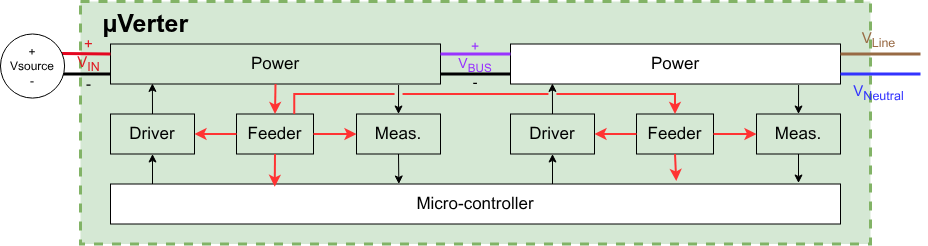

The diagram above was exported from draw.io. Its source (the exported page's mxGraphModel, read from the mxfile embedded in the PNG):
<mxGraphModel dx="1578" dy="1396" grid="1" gridSize="10" guides="1" tooltips="1" connect="1" arrows="1" fold="1" page="1" pageScale="1" pageWidth="850" pageHeight="1100" math="0" shadow="0">
  <root>
    <mxCell id="0" />
    <mxCell id="1" parent="0" />
    <mxCell id="15" value="&amp;nbsp; &amp;nbsp;&lt;b&gt;µVerter&lt;/b&gt;" style="rounded=0;whiteSpace=wrap;html=1;fillColor=#d5e8d4;strokeColor=#82b366;strokeWidth=3;dashed=1;align=left;verticalAlign=top;fontSize=25;" parent="1" vertex="1">
      <mxGeometry x="30" y="429" width="790" height="242.5" as="geometry" />
    </mxCell>
    <mxCell id="74" value="" style="edgeStyle=none;html=1;exitX=0.873;exitY=1.025;exitDx=0;exitDy=0;exitPerimeter=0;entryX=0.5;entryY=0;entryDx=0;entryDy=0;fontSize=17;" parent="1" source="75" target="77" edge="1">
      <mxGeometry relative="1" as="geometry" />
    </mxCell>
    <mxCell id="75" value="Power" style="whiteSpace=wrap;html=1;fontSize=17;fillColor=none;" parent="1" vertex="1">
      <mxGeometry x="60" y="471.5" width="330" height="40" as="geometry" />
    </mxCell>
    <mxCell id="76" value="" style="edgeStyle=none;html=1;exitX=0.5;exitY=1;exitDx=0;exitDy=0;entryX=0.395;entryY=0;entryDx=0;entryDy=0;entryPerimeter=0;fontSize=17;" parent="1" source="77" target="79" edge="1">
      <mxGeometry relative="1" as="geometry">
        <mxPoint x="348" y="609.5" as="targetPoint" />
      </mxGeometry>
    </mxCell>
    <mxCell id="77" value="Meas." style="whiteSpace=wrap;html=1;fontSize=17;fillColor=none;" parent="1" vertex="1">
      <mxGeometry x="306" y="541.5" width="84" height="40" as="geometry" />
    </mxCell>
    <mxCell id="78" value="" style="edgeStyle=none;html=1;entryX=0.5;entryY=1;entryDx=0;entryDy=0;fontSize=17;" parent="1" target="81" edge="1">
      <mxGeometry relative="1" as="geometry">
        <mxPoint x="102" y="611.5" as="sourcePoint" />
      </mxGeometry>
    </mxCell>
    <mxCell id="79" value="Micro-controller" style="whiteSpace=wrap;html=1;fontSize=17;" parent="1" vertex="1">
      <mxGeometry x="60" y="611.5" width="730" height="40" as="geometry" />
    </mxCell>
    <mxCell id="80" value="" style="html=1;exitX=0.5;exitY=0;exitDx=0;exitDy=0;entryX=0.127;entryY=0.985;entryDx=0;entryDy=0;entryPerimeter=0;fontSize=17;" parent="1" source="81" target="75" edge="1">
      <mxGeometry relative="1" as="geometry">
        <mxPoint x="100" y="511.5" as="targetPoint" />
      </mxGeometry>
    </mxCell>
    <mxCell id="81" value="Driver" style="whiteSpace=wrap;html=1;fontSize=17;fillColor=none;" parent="1" vertex="1">
      <mxGeometry x="60" y="541.5" width="84" height="40" as="geometry" />
    </mxCell>
    <mxCell id="82" value="Feeder" style="whiteSpace=wrap;html=1;fontSize=17;fillColor=none;" parent="1" vertex="1">
      <mxGeometry x="186" y="541.5" width="77" height="40" as="geometry" />
    </mxCell>
    <mxCell id="83" value="" style="edgeStyle=none;orthogonalLoop=1;jettySize=auto;html=1;exitX=0.5;exitY=1;exitDx=0;exitDy=0;entryX=0.5;entryY=0;entryDx=0;entryDy=0;strokeWidth=2;strokeColor=#FF3333;fontSize=17;" parent="1" source="75" target="82" edge="1">
      <mxGeometry width="100" relative="1" as="geometry">
        <mxPoint x="215" y="511.5" as="sourcePoint" />
        <mxPoint x="213.5" y="541.5" as="targetPoint" />
        <Array as="points" />
      </mxGeometry>
    </mxCell>
    <mxCell id="84" value="" style="edgeStyle=none;orthogonalLoop=1;jettySize=auto;html=1;exitX=1;exitY=0.5;exitDx=0;exitDy=0;entryX=0;entryY=0.5;entryDx=0;entryDy=0;strokeWidth=2;strokeColor=#FF3333;fontSize=17;" parent="1" source="82" target="77" edge="1">
      <mxGeometry width="100" relative="1" as="geometry">
        <mxPoint x="181" y="568.1666666666666" as="sourcePoint" />
        <mxPoint x="195" y="588.1666666666666" as="targetPoint" />
        <Array as="points" />
      </mxGeometry>
    </mxCell>
    <mxCell id="85" value="" style="edgeStyle=none;orthogonalLoop=1;jettySize=auto;html=1;exitX=0.5;exitY=1;exitDx=0;exitDy=0;entryX=0.225;entryY=0.071;entryDx=0;entryDy=0;strokeWidth=2;strokeColor=#FF3333;entryPerimeter=0;fontSize=17;" parent="1" source="82" target="79" edge="1">
      <mxGeometry width="100" relative="1" as="geometry">
        <mxPoint x="272" y="588.1666666666666" as="sourcePoint" />
        <mxPoint x="293" y="568.1666666666666" as="targetPoint" />
        <Array as="points" />
      </mxGeometry>
    </mxCell>
    <mxCell id="86" value="" style="edgeStyle=none;orthogonalLoop=1;jettySize=auto;html=1;exitX=0;exitY=0.5;exitDx=0;exitDy=0;entryX=1;entryY=0.5;entryDx=0;entryDy=0;strokeWidth=2;strokeColor=#FF3333;fontSize=17;" parent="1" source="82" target="81" edge="1">
      <mxGeometry width="100" relative="1" as="geometry">
        <mxPoint x="272" y="628.1666666666665" as="sourcePoint" />
        <mxPoint x="293" y="648.1666666666665" as="targetPoint" />
        <Array as="points" />
      </mxGeometry>
    </mxCell>
    <mxCell id="93" value="" style="edgeStyle=none;html=1;exitX=0.873;exitY=1.025;exitDx=0;exitDy=0;exitPerimeter=0;entryX=0.5;entryY=0;entryDx=0;entryDy=0;fontSize=17;" parent="1" source="94" target="96" edge="1">
      <mxGeometry relative="1" as="geometry" />
    </mxCell>
    <mxCell id="94" value="Power" style="whiteSpace=wrap;html=1;fontSize=17;" parent="1" vertex="1">
      <mxGeometry x="460" y="471.5" width="330" height="40" as="geometry" />
    </mxCell>
    <mxCell id="95" value="" style="edgeStyle=none;html=1;exitX=0.5;exitY=1;exitDx=0;exitDy=0;fontSize=17;" parent="1" source="96" edge="1">
      <mxGeometry relative="1" as="geometry">
        <mxPoint x="748" y="610.5" as="targetPoint" />
      </mxGeometry>
    </mxCell>
    <mxCell id="96" value="Meas." style="whiteSpace=wrap;html=1;fontSize=17;fillColor=none;" parent="1" vertex="1">
      <mxGeometry x="706" y="541.5" width="84" height="40" as="geometry" />
    </mxCell>
    <mxCell id="97" value="" style="edgeStyle=none;html=1;entryX=0.5;entryY=1;entryDx=0;entryDy=0;fontSize=17;" parent="1" target="100" edge="1">
      <mxGeometry relative="1" as="geometry">
        <mxPoint x="502" y="611.5" as="sourcePoint" />
      </mxGeometry>
    </mxCell>
    <mxCell id="99" value="" style="html=1;exitX=0.5;exitY=0;exitDx=0;exitDy=0;entryX=0.127;entryY=0.985;entryDx=0;entryDy=0;entryPerimeter=0;fontSize=17;" parent="1" source="100" target="94" edge="1">
      <mxGeometry relative="1" as="geometry">
        <mxPoint x="500" y="511.5" as="targetPoint" />
      </mxGeometry>
    </mxCell>
    <mxCell id="100" value="Driver" style="whiteSpace=wrap;html=1;fontSize=17;fillColor=none;" parent="1" vertex="1">
      <mxGeometry x="460" y="541.5" width="84" height="40" as="geometry" />
    </mxCell>
    <mxCell id="101" value="Feeder" style="whiteSpace=wrap;html=1;fontSize=17;fillColor=none;" parent="1" vertex="1">
      <mxGeometry x="586" y="541.5" width="77" height="40" as="geometry" />
    </mxCell>
    <mxCell id="102" value="" style="edgeStyle=elbowEdgeStyle;orthogonalLoop=1;jettySize=auto;html=1;exitX=0.75;exitY=0;exitDx=0;exitDy=0;entryX=0.5;entryY=0;entryDx=0;entryDy=0;strokeWidth=2;strokeColor=#FF3333;elbow=vertical;jumpStyle=gap;rounded=0;curved=0;fontSize=17;" parent="1" source="82" target="101" edge="1">
      <mxGeometry width="100" relative="1" as="geometry">
        <mxPoint x="615" y="511.5" as="sourcePoint" />
        <mxPoint x="613.5" y="541.5" as="targetPoint" />
        <Array as="points">
          <mxPoint x="440" y="521.5" />
        </Array>
      </mxGeometry>
    </mxCell>
    <mxCell id="103" value="" style="edgeStyle=none;orthogonalLoop=1;jettySize=auto;html=1;exitX=1;exitY=0.5;exitDx=0;exitDy=0;entryX=0;entryY=0.5;entryDx=0;entryDy=0;strokeWidth=2;strokeColor=#FF3333;fontSize=17;" parent="1" source="101" target="96" edge="1">
      <mxGeometry width="100" relative="1" as="geometry">
        <mxPoint x="581" y="568.1666666666666" as="sourcePoint" />
        <mxPoint x="595" y="588.1666666666666" as="targetPoint" />
        <Array as="points" />
      </mxGeometry>
    </mxCell>
    <mxCell id="104" value="" style="edgeStyle=none;orthogonalLoop=1;jettySize=auto;html=1;exitX=0.5;exitY=1;exitDx=0;exitDy=0;entryX=0.775;entryY=-0.075;entryDx=0;entryDy=0;strokeWidth=2;strokeColor=#FF3333;entryPerimeter=0;fontSize=17;" parent="1" source="101" target="79" edge="1">
      <mxGeometry width="100" relative="1" as="geometry">
        <mxPoint x="672" y="588.1666666666666" as="sourcePoint" />
        <mxPoint x="625" y="611.5" as="targetPoint" />
        <Array as="points" />
      </mxGeometry>
    </mxCell>
    <mxCell id="105" value="" style="edgeStyle=none;orthogonalLoop=1;jettySize=auto;html=1;exitX=0;exitY=0.5;exitDx=0;exitDy=0;entryX=1;entryY=0.5;entryDx=0;entryDy=0;strokeWidth=2;strokeColor=#FF3333;fontSize=17;" parent="1" source="101" target="100" edge="1">
      <mxGeometry width="100" relative="1" as="geometry">
        <mxPoint x="672" y="628.1666666666665" as="sourcePoint" />
        <mxPoint x="693" y="648.1666666666665" as="targetPoint" />
        <Array as="points" />
      </mxGeometry>
    </mxCell>
    <mxCell id="16" value="" style="endArrow=none;html=1;rounded=0;entryX=1;entryY=0.25;entryDx=0;entryDy=0;strokeColor=light-dark(#986a44, #ededed);strokeWidth=3;exitX=0.156;exitY=0.312;exitDx=0;exitDy=0;exitPerimeter=0;" parent="1" target="94" edge="1">
      <mxGeometry width="50" height="50" relative="1" as="geometry">
        <mxPoint x="869.996551724138" y="481.49310344827586" as="sourcePoint" />
        <mxPoint x="789.9979961215256" y="477.6920415224913" as="targetPoint" />
      </mxGeometry>
    </mxCell>
    <mxCell id="17" value="" style="endArrow=none;html=1;rounded=0;strokeWidth=3;exitX=0;exitY=0.75;exitDx=0;exitDy=0;entryX=0.98;entryY=0.52;entryDx=0;entryDy=0;entryPerimeter=0;" parent="1" source="75" edge="1">
      <mxGeometry width="50" height="50" relative="1" as="geometry">
        <mxPoint x="50" y="501.5" as="sourcePoint" />
        <mxPoint x="9.768000000000029" y="501.5552" as="targetPoint" />
      </mxGeometry>
    </mxCell>
    <mxCell id="18" value="" style="endArrow=none;html=1;rounded=0;entryX=0.999;entryY=0.307;entryDx=0;entryDy=0;fillColor=#f8cecc;strokeColor=light-dark(#e40620, #d7817e);strokeWidth=3;exitX=0;exitY=0.25;exitDx=0;exitDy=0;entryPerimeter=0;" parent="1" source="75" edge="1">
      <mxGeometry width="50" height="50" relative="1" as="geometry">
        <mxPoint x="40" y="471.5" as="sourcePoint" />
        <mxPoint x="11.508399999999938" y="481.05182" as="targetPoint" />
      </mxGeometry>
    </mxCell>
    <mxCell id="24" value="" style="endArrow=none;html=1;rounded=0;strokeColor=#3333FF;strokeWidth=3;exitX=0.156;exitY=0.624;exitDx=0;exitDy=0;exitPerimeter=0;entryX=1;entryY=0.75;entryDx=0;entryDy=0;" parent="1" target="94" edge="1">
      <mxGeometry width="50" height="50" relative="1" as="geometry">
        <mxPoint x="869.996551724138" y="501.4862068965517" as="sourcePoint" />
        <mxPoint x="800" y="501.5" as="targetPoint" />
      </mxGeometry>
    </mxCell>
    <mxCell id="25" value="" style="endArrow=none;html=1;rounded=0;fillColor=#f8cecc;strokeColor=light-dark(#9933FF,#D7817E);strokeWidth=3;exitX=0;exitY=0.25;exitDx=0;exitDy=0;entryX=1;entryY=0.25;entryDx=0;entryDy=0;fontSize=17;" parent="1" source="94" target="75" edge="1">
      <mxGeometry width="50" height="50" relative="1" as="geometry">
        <mxPoint x="450" y="481.5" as="sourcePoint" />
        <mxPoint x="400" y="481.5" as="targetPoint" />
      </mxGeometry>
    </mxCell>
    <mxCell id="28" value="&lt;div&gt;&lt;span style=&quot;color: light-dark(rgb(153, 51, 255), transparent);&quot;&gt;+&lt;br&gt;V&lt;sub&gt;BUS&lt;/sub&gt;&lt;/span&gt;&lt;/div&gt;&lt;div&gt;-&lt;/div&gt;" style="text;html=1;whiteSpace=wrap;strokeColor=none;fillColor=none;align=center;verticalAlign=middle;rounded=0;fontSize=14;" parent="1" vertex="1">
      <mxGeometry x="400" y="471.5" width="50" height="40" as="geometry" />
    </mxCell>
    <mxCell id="29" value="&lt;div&gt;&lt;span style=&quot;color: light-dark(rgb(152, 106, 68), rgb(237, 237, 237));&quot;&gt;V&lt;sub&gt;Line&lt;/sub&gt;&lt;/span&gt;&lt;/div&gt;" style="text;html=1;whiteSpace=wrap;strokeColor=none;fillColor=none;align=center;verticalAlign=middle;rounded=0;fontSize=15;" parent="1" vertex="1">
      <mxGeometry x="780" y="461.5" width="96.96" height="10" as="geometry" />
    </mxCell>
    <mxCell id="30" value="&lt;div&gt;&lt;span style=&quot;color: light-dark(rgb(51, 51, 255), rgb(237, 237, 237));&quot;&gt;V&lt;sub&gt;Neutral&lt;/sub&gt;&lt;/span&gt;&lt;/div&gt;" style="text;html=1;whiteSpace=wrap;strokeColor=none;fillColor=none;align=center;verticalAlign=middle;rounded=0;fontSize=15;" parent="1" vertex="1">
      <mxGeometry x="780" y="511.5" width="96.96" height="16.26" as="geometry" />
    </mxCell>
    <mxCell id="113" value="" style="endArrow=none;html=1;rounded=0;strokeWidth=3;entryX=1;entryY=0.75;entryDx=0;entryDy=0;exitX=0;exitY=0.75;exitDx=0;exitDy=0;fontSize=17;" parent="1" source="94" target="75" edge="1">
      <mxGeometry width="50" height="50" relative="1" as="geometry">
        <mxPoint x="430" y="501.5" as="sourcePoint" />
        <mxPoint x="375.0032258064516" y="499.03999999999996" as="targetPoint" />
      </mxGeometry>
    </mxCell>
    <mxCell id="114" value="" style="group" parent="1" vertex="1" connectable="0">
      <mxGeometry x="-50" y="461.5" width="70" height="70" as="geometry" />
    </mxCell>
    <mxCell id="115" value="+&lt;div&gt;Vsource&lt;/div&gt;&lt;div&gt;-&lt;/div&gt;" style="ellipse;whiteSpace=wrap;html=1;aspect=fixed;" parent="114" vertex="1">
      <mxGeometry width="64.08045977011493" height="64.08045977011493" as="geometry" />
    </mxCell>
    <mxCell id="27" value="&lt;span style=&quot;color: light-dark(rgb(224, 27, 36), rgb(237, 237, 237));&quot;&gt;+&lt;/span&gt;&lt;br&gt;&lt;div&gt;&lt;span style=&quot;color: light-dark(rgb(224, 27, 36), rgb(237, 237, 237));&quot;&gt;V&lt;sub&gt;IN&lt;/sub&gt;&lt;/span&gt;&lt;/div&gt;&lt;div&gt;-&lt;/div&gt;" style="text;html=1;whiteSpace=wrap;strokeColor=none;fillColor=none;align=center;verticalAlign=middle;rounded=0;fontSize=15;" parent="1" vertex="1">
      <mxGeometry x="-9.996742081447962" y="461.5013494809689" width="96.96186166774403" height="59.06574394463668" as="geometry" />
    </mxCell>
  </root>
</mxGraphModel>